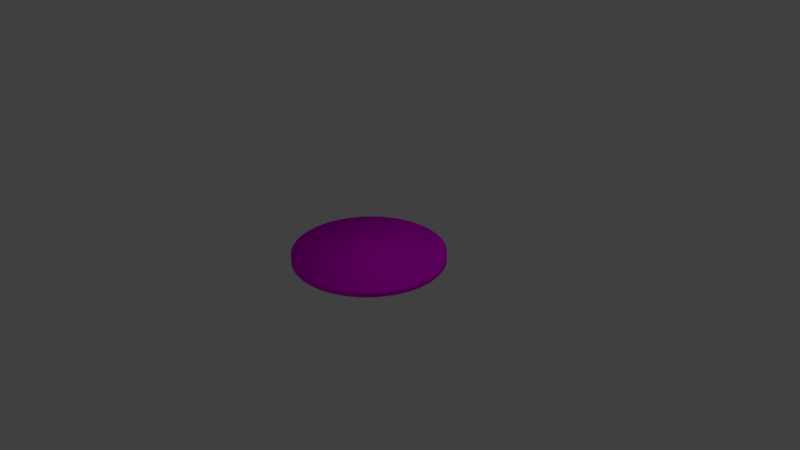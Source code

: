 # Source: coin.blend  (saved by Blender 2.79.0; exported with 4.5.12 LTS)
import bpy
from mathutils import Matrix  # noqa: F401  (used for matrix-valued properties, if any)

bpy.ops.wm.read_factory_settings(use_empty=True)
scene = bpy.context.scene
scene.name = 'Scene'

# ---- collections
col_collection_1 = bpy.data.collections.new('Collection 1'); scene.collection.children.link(col_collection_1)

# ---- images (referenced by path relative to the original .blend; pixels are not part of the script)
import os
ASSET_DIR = os.environ.get("B2B_ASSET_DIR", "")  # directory of the original .blend (textures are referenced by path, not embedded)
HERE = os.path.dirname(os.path.abspath(__file__))  # packed textures are extracted next to this script under _unpacked/

def load_image(name, relpath, width, height, colorspace="sRGB"):
    """Load a texture the original file referenced (path relative to the .blend, or extracted next to this script)."""
    p = next((c for c in (os.path.join(HERE, relpath), os.path.join(ASSET_DIR, relpath)) if relpath and os.path.exists(c)), "")
    if p:
        img = bpy.data.images.load(p, check_existing=True)
        img.name = name
    else:  # same state as the original file: an image datablock whose file is absent (Cycles renders it pink)
        img = bpy.data.images.new(name, width, height)
        img.source = "FILE"
        img.filepath = "//" + (relpath or name)
    img.colorspace_settings.name = colorspace
    return img
img_untitled_001_png = load_image('Untitled.001.png', 'Untitled.001.png', 1024, 1024, 'sRGB')

# ---- materials (node trees are filled in below, after node groups)
mat_material = bpy.data.materials.new('Material')
mat_material.alpha_threshold = 0.0
mat_material.roughness = 0.5
mat_material.line_color = (0.0, 0.0, 0.0, 1.0)

# ---- material node trees
mat_material.use_nodes = True; mat_material.node_tree.nodes.clear()
_N = mat_material.node_tree.nodes; _L = mat_material.node_tree.links
n0 = _N.new('ShaderNodeOutputMaterial'); n0.name = 'Material Output'; n0.location = (300, 300)
n1 = _N.new('ShaderNodeBsdfDiffuse'); n1.name = 'Diffuse BSDF'; n1.location = (10, 300)
n2 = _N.new('ShaderNodeTexImage'); n2.name = 'Image Texture'; n2.location = (-180, 300)
n2.width = 140
n2.image = img_untitled_001_png
_L.new(n1.outputs[0], n0.inputs[0])
_L.new(n2.outputs[0], n1.inputs[0])
n0.is_active_output = True

# ---- world
world_world = bpy.data.worlds.new('World'); scene.world = world_world
world_world.color = (0.05088, 0.05088, 0.05088)
world_world.use_sun_shadow = False
world_world.sun_shadow_jitter_overblur = 0.0
world_world.cycles.sampling_method = 'MANUAL'

# ---- cameras
cam_camera = bpy.data.cameras.new('Camera')
cam_camera.clip_end = 100.0
cam_camera.lens = 35.0
cam_camera.sensor_width = 32.0
cam_camera.sensor_height = 18.0
cam_camera.ortho_scale = 7.314
cam_camera.dof.focus_distance = 0.0

# ---- lights
light_lamp = bpy.data.lights.new('Lamp', 'POINT')
light_lamp.transmission_factor = 0.0
light_lamp.cutoff_distance = 30.0
light_lamp.energy = 100.0
light_lamp.shadow_buffer_clip_start = 1.001
light_lamp.shadow_soft_size = 0.1
light_lamp.shadow_maximum_resolution = 0.006
light_lamp.use_absolute_resolution = True

# ---- meshes
me_cylinder_001 = bpy.data.meshes.new('Cylinder.001')
me_cylinder_001.from_pydata([(0.0, 1.0, -0.05), (0.0, 1.0, 0.05), (0.04907, 0.9988, -0.05), (0.04907, 0.9988, 0.05), (0.09802, 0.9952, -0.05), (0.09802, 0.9952, 0.05), (0.1467, 0.9892, -0.05), (0.1467, 0.9892, 0.05), (0.1951, 0.9808, -0.05), (0.1951, 0.9808, 0.05), (0.243, 0.97, -0.05), (0.243, 0.97, 0.05), (0.2903, 0.9569, -0.05), (0.2903, 0.9569, 0.05), (0.3369, 0.9415, -0.05), (0.3369, 0.9415, 0.05), (0.3827, 0.9239, -0.05), (0.3827, 0.9239, 0.05), (0.4276, 0.904, -0.05), (0.4276, 0.904, 0.05), (0.4714, 0.8819, -0.05), (0.4714, 0.8819, 0.05), (0.5141, 0.8577, -0.05), (0.5141, 0.8577, 0.05), (0.5556, 0.8315, -0.05), (0.5556, 0.8315, 0.05), (0.5957, 0.8032, -0.05), (0.5957, 0.8032, 0.05), (0.6344, 0.773, -0.05), (0.6344, 0.773, 0.05), (0.6716, 0.741, -0.05), (0.6716, 0.741, 0.05), (0.7071, 0.7071, -0.05), (0.7071, 0.7071, 0.05), (0.741, 0.6716, -0.05), (0.741, 0.6716, 0.05), (0.773, 0.6344, -0.05), (0.773, 0.6344, 0.05), (0.8032, 0.5957, -0.05), (0.8032, 0.5957, 0.05), (0.8315, 0.5556, -0.05), (0.8315, 0.5556, 0.05), (0.8577, 0.5141, -0.05), (0.8577, 0.5141, 0.05), (0.8819, 0.4714, -0.05), (0.8819, 0.4714, 0.05), (0.904, 0.4276, -0.05), (0.904, 0.4276, 0.05), (0.9239, 0.3827, -0.05), (0.9239, 0.3827, 0.05), (0.9415, 0.3369, -0.05), (0.9415, 0.3369, 0.05), (0.9569, 0.2903, -0.05), (0.9569, 0.2903, 0.05), (0.97, 0.243, -0.05), (0.97, 0.243, 0.05), (0.9808, 0.1951, -0.05), (0.9808, 0.1951, 0.05), (0.9892, 0.1467, -0.05), (0.9892, 0.1467, 0.05), (0.9952, 0.09802, -0.05), (0.9952, 0.09802, 0.05), (0.9988, 0.04907, -0.05), (0.9988, 0.04907, 0.05), (1.0, -4.013e-07, -0.05), (1.0, -4.013e-07, 0.05), (0.9988, -0.04907, -0.05), (0.9988, -0.04907, 0.05), (0.9952, -0.09802, -0.05), (0.9952, -0.09802, 0.05), (0.9892, -0.1467, -0.05), (0.9892, -0.1467, 0.05), (0.9808, -0.1951, -0.05), (0.9808, -0.1951, 0.05), (0.97, -0.243, -0.05), (0.97, -0.243, 0.05), (0.9569, -0.2903, -0.05), (0.9569, -0.2903, 0.05), (0.9415, -0.3369, -0.05), (0.9415, -0.3369, 0.05), (0.9239, -0.3827, -0.05), (0.9239, -0.3827, 0.05), (0.904, -0.4276, -0.05), (0.904, -0.4276, 0.05), (0.8819, -0.4714, -0.05), (0.8819, -0.4714, 0.05), (0.8577, -0.5141, -0.05), (0.8577, -0.5141, 0.05), (0.8315, -0.5556, -0.05), (0.8315, -0.5556, 0.05), (0.8032, -0.5957, -0.05), (0.8032, -0.5957, 0.05), (0.773, -0.6344, -0.05), (0.773, -0.6344, 0.05), (0.741, -0.6716, -0.05), (0.741, -0.6716, 0.05), (0.7071, -0.7071, -0.05), (0.7071, -0.7071, 0.05), (0.6716, -0.741, -0.05), (0.6716, -0.741, 0.05), (0.6344, -0.773, -0.05), (0.6344, -0.773, 0.05), (0.5957, -0.8032, -0.05), (0.5957, -0.8032, 0.05), (0.5556, -0.8315, -0.05), (0.5556, -0.8315, 0.05), (0.5141, -0.8577, -0.05), (0.5141, -0.8577, 0.05), (0.4714, -0.8819, -0.05), (0.4714, -0.8819, 0.05), (0.4276, -0.904, -0.05), (0.4276, -0.904, 0.05), (0.3827, -0.9239, -0.05), (0.3827, -0.9239, 0.05), (0.3369, -0.9415, -0.05), (0.3369, -0.9415, 0.05), (0.2903, -0.9569, -0.05), (0.2903, -0.9569, 0.05), (0.243, -0.97, -0.05), (0.243, -0.97, 0.05), (0.1951, -0.9808, -0.05), (0.1951, -0.9808, 0.05), (0.1467, -0.9892, -0.05), (0.1467, -0.9892, 0.05), (0.09802, -0.9952, -0.05), (0.09802, -0.9952, 0.05), (0.04907, -0.9988, -0.05), (0.04907, -0.9988, 0.05), (1.82e-06, -1.0, -0.05), (1.82e-06, -1.0, 0.05), (-0.04907, -0.9988, -0.05), (-0.04907, -0.9988, 0.05), (-0.09802, -0.9952, -0.05), (-0.09802, -0.9952, 0.05), (-0.1467, -0.9892, -0.05), (-0.1467, -0.9892, 0.05), (-0.1951, -0.9808, -0.05), (-0.1951, -0.9808, 0.05), (-0.243, -0.97, -0.05), (-0.243, -0.97, 0.05), (-0.2903, -0.9569, -0.05), (-0.2903, -0.9569, 0.05), (-0.3369, -0.9415, -0.05), (-0.3369, -0.9415, 0.05), (-0.3827, -0.9239, -0.05), (-0.3827, -0.9239, 0.05), (-0.4276, -0.904, -0.05), (-0.4276, -0.904, 0.05), (-0.4714, -0.8819, -0.05), (-0.4714, -0.8819, 0.05), (-0.5141, -0.8577, -0.05), (-0.5141, -0.8577, 0.05), (-0.5556, -0.8315, -0.05), (-0.5556, -0.8315, 0.05), (-0.5957, -0.8032, -0.05), (-0.5957, -0.8032, 0.05), (-0.6344, -0.773, -0.05), (-0.6344, -0.773, 0.05), (-0.6716, -0.741, -0.05), (-0.6716, -0.741, 0.05), (-0.7071, -0.7071, -0.05), (-0.7071, -0.7071, 0.05), (-0.7409, -0.6716, -0.05), (-0.7409, -0.6716, 0.05), (-0.773, -0.6344, -0.05), (-0.773, -0.6344, 0.05), (-0.8032, -0.5957, -0.05), (-0.8032, -0.5957, 0.05), (-0.8315, -0.5556, -0.05), (-0.8315, -0.5556, 0.05), (-0.8577, -0.5141, -0.05), (-0.8577, -0.5141, 0.05), (-0.8819, -0.4714, -0.05), (-0.8819, -0.4714, 0.05), (-0.904, -0.4276, -0.05), (-0.904, -0.4276, 0.05), (-0.9239, -0.3827, -0.05), (-0.9239, -0.3827, 0.05), (-0.9415, -0.3369, -0.05), (-0.9415, -0.3369, 0.05), (-0.9569, -0.2903, -0.05), (-0.9569, -0.2903, 0.05), (-0.97, -0.243, -0.05), (-0.97, -0.243, 0.05), (-0.9808, -0.1951, -0.05), (-0.9808, -0.1951, 0.05), (-0.9892, -0.1467, -0.05), (-0.9892, -0.1467, 0.05), (-0.9952, -0.09802, -0.05), (-0.9952, -0.09802, 0.05), (-0.9988, -0.04907, -0.05), (-0.9988, -0.04907, 0.05), (-1.0, -1.419e-06, -0.05), (-1.0, -1.419e-06, 0.05), (-0.9988, 0.04907, -0.05), (-0.9988, 0.04907, 0.05), (-0.9952, 0.09802, -0.05), (-0.9952, 0.09802, 0.05), (-0.9892, 0.1467, -0.05), (-0.9892, 0.1467, 0.05), (-0.9808, 0.1951, -0.05), (-0.9808, 0.1951, 0.05), (-0.97, 0.243, -0.05), (-0.97, 0.243, 0.05), (-0.9569, 0.2903, -0.05), (-0.9569, 0.2903, 0.05), (-0.9415, 0.3369, -0.05), (-0.9415, 0.3369, 0.05), (-0.9239, 0.3827, -0.05), (-0.9239, 0.3827, 0.05), (-0.904, 0.4276, -0.05), (-0.904, 0.4276, 0.05), (-0.8819, 0.4714, -0.05), (-0.8819, 0.4714, 0.05), (-0.8577, 0.5141, -0.05), (-0.8577, 0.5141, 0.05), (-0.8315, 0.5556, -0.05), (-0.8315, 0.5556, 0.05), (-0.8032, 0.5957, -0.05), (-0.8032, 0.5957, 0.05), (-0.773, 0.6344, -0.05), (-0.773, 0.6344, 0.05), (-0.741, 0.6716, -0.05), (-0.741, 0.6716, 0.05), (-0.7071, 0.7071, -0.05), (-0.7071, 0.7071, 0.05), (-0.6716, 0.741, -0.05), (-0.6716, 0.741, 0.05), (-0.6344, 0.773, -0.05), (-0.6344, 0.773, 0.05), (-0.5957, 0.8032, -0.05), (-0.5957, 0.8032, 0.05), (-0.5556, 0.8315, -0.05), (-0.5556, 0.8315, 0.05), (-0.5141, 0.8577, -0.05), (-0.5141, 0.8577, 0.05), (-0.4714, 0.8819, -0.05), (-0.4714, 0.8819, 0.05), (-0.4276, 0.904, -0.05), (-0.4276, 0.904, 0.05), (-0.3827, 0.9239, -0.05), (-0.3827, 0.9239, 0.05), (-0.3369, 0.9415, -0.05), (-0.3369, 0.9415, 0.05), (-0.2903, 0.9569, -0.05), (-0.2903, 0.9569, 0.05), (-0.243, 0.97, -0.05), (-0.243, 0.97, 0.05), (-0.1951, 0.9808, -0.05), (-0.1951, 0.9808, 0.05), (-0.1467, 0.9892, -0.05), (-0.1467, 0.9892, 0.05), (-0.09801, 0.9952, -0.05), (-0.09801, 0.9952, 0.05), (-0.04906, 0.9988, -0.05), (-0.04906, 0.9988, 0.05)], [], [(0, 1, 3, 2), (2, 3, 5, 4), (4, 5, 7, 6), (6, 7, 9, 8), (8, 9, 11, 10), (10, 11, 13, 12), (12, 13, 15, 14), (14, 15, 17, 16), (16, 17, 19, 18), (18, 19, 21, 20), (20, 21, 23, 22), (22, 23, 25, 24), (24, 25, 27, 26), (26, 27, 29, 28), (28, 29, 31, 30), (30, 31, 33, 32), (32, 33, 35, 34), (34, 35, 37, 36), (36, 37, 39, 38), (38, 39, 41, 40), (40, 41, 43, 42), (42, 43, 45, 44), (44, 45, 47, 46), (46, 47, 49, 48), (48, 49, 51, 50), (50, 51, 53, 52), (52, 53, 55, 54), (54, 55, 57, 56), (56, 57, 59, 58), (58, 59, 61, 60), (60, 61, 63, 62), (62, 63, 65, 64), (64, 65, 67, 66), (66, 67, 69, 68), (68, 69, 71, 70), (70, 71, 73, 72), (72, 73, 75, 74), (74, 75, 77, 76), (76, 77, 79, 78), (78, 79, 81, 80), (80, 81, 83, 82), (82, 83, 85, 84), (84, 85, 87, 86), (86, 87, 89, 88), (88, 89, 91, 90), (90, 91, 93, 92), (92, 93, 95, 94), (94, 95, 97, 96), (96, 97, 99, 98), (98, 99, 101, 100), (100, 101, 103, 102), (102, 103, 105, 104), (104, 105, 107, 106), (106, 107, 109, 108), (108, 109, 111, 110), (110, 111, 113, 112), (112, 113, 115, 114), (114, 115, 117, 116), (116, 117, 119, 118), (118, 119, 121, 120), (120, 121, 123, 122), (122, 123, 125, 124), (124, 125, 127, 126), (126, 127, 129, 128), (128, 129, 131, 130), (130, 131, 133, 132), (132, 133, 135, 134), (134, 135, 137, 136), (136, 137, 139, 138), (138, 139, 141, 140), (140, 141, 143, 142), (142, 143, 145, 144), (144, 145, 147, 146), (146, 147, 149, 148), (148, 149, 151, 150), (150, 151, 153, 152), (152, 153, 155, 154), (154, 155, 157, 156), (156, 157, 159, 158), (158, 159, 161, 160), (160, 161, 163, 162), (162, 163, 165, 164), (164, 165, 167, 166), (166, 167, 169, 168), (168, 169, 171, 170), (170, 171, 173, 172), (172, 173, 175, 174), (174, 175, 177, 176), (176, 177, 179, 178), (178, 179, 181, 180), (180, 181, 183, 182), (182, 183, 185, 184), (184, 185, 187, 186), (186, 187, 189, 188), (188, 189, 191, 190), (190, 191, 193, 192), (192, 193, 195, 194), (194, 195, 197, 196), (196, 197, 199, 198), (198, 199, 201, 200), (200, 201, 203, 202), (202, 203, 205, 204), (204, 205, 207, 206), (206, 207, 209, 208), (208, 209, 211, 210), (210, 211, 213, 212), (212, 213, 215, 214), (214, 215, 217, 216), (216, 217, 219, 218), (218, 219, 221, 220), (220, 221, 223, 222), (222, 223, 225, 224), (224, 225, 227, 226), (226, 227, 229, 228), (228, 229, 231, 230), (230, 231, 233, 232), (232, 233, 235, 234), (234, 235, 237, 236), (236, 237, 239, 238), (238, 239, 241, 240), (240, 241, 243, 242), (242, 243, 245, 244), (244, 245, 247, 246), (246, 247, 249, 248), (248, 249, 251, 250), (250, 251, 253, 252), (3, 1, 255, 253, 251, 249, 247, 245, 243, 241, 239, 237, 235, 233, 231, 229, 227, 225, 223, 221, 219, 217, 215, 213, 211, 209, 207, 205, 203, 201, 199, 197, 195, 193, 191, 189, 187, 185, 183, 181, 179, 177, 175, 173, 171, 169, 167, 165, 163, 161, 159, 157, 155, 153, 151, 149, 147, 145, 143, 141, 139, 137, 135, 133, 131, 129, 127, 125, 123, 121, 119, 117, 115, 113, 111, 109, 107, 105, 103, 101, 99, 97, 95, 93, 91, 89, 87, 85, 83, 81, 79, 77, 75, 73, 71, 69, 67, 65, 63, 61, 59, 57, 55, 53, 51, 49, 47, 45, 43, 41, 39, 37, 35, 33, 31, 29, 27, 25, 23, 21, 19, 17, 15, 13, 11, 9, 7, 5), (252, 253, 255, 254), (254, 255, 1, 0), (0, 2, 4, 6, 8, 10, 12, 14, 16, 18, 20, 22, 24, 26, 28, 30, 32, 34, 36, 38, 40, 42, 44, 46, 48, 50, 52, 54, 56, 58, 60, 62, 64, 66, 68, 70, 72, 74, 76, 78, 80, 82, 84, 86, 88, 90, 92, 94, 96, 98, 100, 102, 104, 106, 108, 110, 112, 114, 116, 118, 120, 122, 124, 126, 128, 130, 132, 134, 136, 138, 140, 142, 144, 146, 148, 150, 152, 154, 156, 158, 160, 162, 164, 166, 168, 170, 172, 174, 176, 178, 180, 182, 184, 186, 188, 190, 192, 194, 196, 198, 200, 202, 204, 206, 208, 210, 212, 214, 216, 218, 220, 222, 224, 226, 228, 230, 232, 234, 236, 238, 240, 242, 244, 246, 248, 250, 252, 254)])
me_cylinder_001.polygons.foreach_set('use_smooth', [True] * 130)
_uv = me_cylinder_001.uv_layers.new(name='UVMap')
_uv.uv.foreach_set('vector', [0.875, 0.1873, 0.8333, 0.1873, 0.8333, 0.175, 0.875, 0.175, 0.875, 0.175, 0.8333, 0.175, 0.8333, 0.1627, 0.875, 0.1627, 0.875, 0.1627, 0.8333, 0.1627, 0.8333, 0.1505, 0.875, 0.1505, 0.875, 0.1505, 0.8333, 0.1505, 0.8333, 0.1384, 0.875, 0.1384, 0.875, 0.1384, 0.8333, 0.1384, 0.8333, 0.1263, 0.875, 0.1263, 0.875, 0.1263, 0.8333, 0.1263, 0.8333, 0.1144, 0.875, 0.1144, 0.875, 0.1144, 0.8333, 0.1144, 0.8333, 0.1027, 0.875, 0.1027, 0.875, 0.1027, 0.8333, 0.1027, 0.8333, 0.09112, 0.875, 0.09112, 0.875, 0.09112, 0.8333, 0.09112, 0.8333, 0.07978, 0.875, 0.07978, 0.875, 0.07978, 0.8333, 0.07978, 0.8333, 0.06868, 0.875, 0.06868, 0.875, 0.06868, 0.8333, 0.06868, 0.8333, 0.05785, 0.875, 0.05785, 0.875, 0.05785, 0.8333, 0.05785, 0.8333, 0.04733, 0.875, 0.04733, 0.875, 0.04733, 0.8333, 0.04733, 0.8333, 0.03712, 0.875, 0.03712, 0.875, 0.03712, 0.8333, 0.03712, 0.8333, 0.02726, 0.875, 0.02726, 0.875, 0.02726, 0.8333, 0.02726, 0.8333, 0.01777, 0.875, 0.01777, 0.875, 0.01777, 0.8333, 0.01777, 0.8333, 0.008679, 0.875, 0.008679, 0.875, 0.008679, 0.8333, 0.008679, 0.8333, 0.0, 0.875, 1.491e-08, 0.9583, 0.0, 1.0, 0.0, 1.0, 0.009095, 0.9583, 0.009095, 0.9583, 0.009095, 1.0, 0.009095, 1.0, 0.01858, 0.9583, 0.01858, 0.9583, 0.01858, 1.0, 0.01858, 1.0, 0.02844, 0.9583, 0.02844, 0.9583, 0.02844, 1.0, 0.02844, 1.0, 0.03865, 0.9583, 0.03865, 0.9583, 0.03865, 1.0, 0.03865, 1.0, 0.04918, 0.9583, 0.04918, 0.9583, 0.04918, 1.0, 0.04918, 1.0, 0.06, 0.9583, 0.06, 0.9583, 0.06, 1.0, 0.06, 1.0, 0.0711, 0.9583, 0.0711, 0.9583, 0.0711, 1.0, 0.0711, 1.0, 0.08244, 0.9583, 0.08244, 0.9583, 0.08244, 1.0, 0.08244, 1.0, 0.09399, 0.9583, 0.09399, 0.9583, 0.09399, 1.0, 0.09399, 1.0, 0.1057, 0.9583, 0.1057, 0.9583, 0.1057, 1.0, 0.1057, 1.0, 0.1176, 0.9583, 0.1176, 0.9583, 0.1176, 1.0, 0.1176, 1.0, 0.1297, 0.9583, 0.1297, 0.9583, 0.1297, 1.0, 0.1297, 1.0, 0.1418, 0.9583, 0.1418, 0.9583, 0.1418, 1.0, 0.1418, 1.0, 0.154, 0.9583, 0.154, 0.9583, 0.154, 1.0, 0.154, 1.0, 0.1663, 0.9583, 0.1663, 0.9583, 0.1663, 1.0, 0.1663, 1.0, 0.1786, 0.9583, 0.1786, 0.9583, 0.1786, 1.0, 0.1786, 1.0, 0.1908, 0.9583, 0.1908, 0.9583, 0.1908, 1.0, 0.1908, 1.0, 0.203, 0.9583, 0.203, 0.9583, 0.203, 1.0, 0.203, 1.0, 0.2152, 0.9583, 0.2152, 0.9583, 0.2152, 1.0, 0.2152, 1.0, 0.2272, 0.9583, 0.2272, 0.9583, 0.2272, 1.0, 0.2272, 1.0, 0.2391, 0.9583, 0.2391, 0.9583, 0.2391, 1.0, 0.2391, 1.0, 0.2509, 0.9583, 0.2509, 0.9583, 0.2509, 1.0, 0.2509, 1.0, 0.2624, 0.9583, 0.2624, 0.9583, 0.2624, 1.0, 0.2624, 1.0, 0.2738, 0.9583, 0.2738, 0.9583, 0.2738, 1.0, 0.2738, 1.0, 0.2849, 0.9583, 0.2849, 0.9583, 0.2849, 1.0, 0.2849, 1.0, 0.2957, 0.9583, 0.2957, 0.9583, 0.2957, 1.0, 0.2957, 1.0, 0.3062, 0.9583, 0.3062, 0.9583, 0.3062, 1.0, 0.3062, 1.0, 0.3164, 0.9583, 0.3164, 0.9583, 0.3164, 1.0, 0.3164, 1.0, 0.3263, 0.9583, 0.3263, 0.9583, 0.3263, 1.0, 0.3263, 1.0, 0.3358, 0.9583, 0.3358, 0.9583, 0.3358, 1.0, 0.3358, 1.0, 0.3449, 0.9583, 0.3449, 0.9166, 0.3622, 0.875, 0.3622, 0.875, 0.3536, 0.9166, 0.3536, 0.9166, 0.3536, 0.875, 0.3536, 0.875, 0.3445, 0.9166, 0.3445, 0.9166, 0.3445, 0.875, 0.3445, 0.875, 0.335, 0.9166, 0.335, 0.9166, 0.335, 0.875, 0.335, 0.875, 0.3251, 0.9166, 0.3251, 0.9166, 0.3251, 0.875, 0.3251, 0.875, 0.3149, 0.9166, 0.3149, 0.9166, 0.3149, 0.875, 0.3149, 0.875, 0.3044, 0.9166, 0.3044, 0.9166, 0.3044, 0.875, 0.3044, 0.875, 0.2936, 0.9166, 0.2936, 0.9166, 0.2936, 0.875, 0.2936, 0.875, 0.2825, 0.9166, 0.2825, 0.9166, 0.2825, 0.875, 0.2825, 0.875, 0.2711, 0.9166, 0.2711, 0.9166, 0.2711, 0.875, 0.2711, 0.875, 0.2596, 0.9166, 0.2596, 0.9166, 0.2596, 0.875, 0.2596, 0.875, 0.2478, 0.9166, 0.2478, 0.9166, 0.2478, 0.875, 0.2478, 0.875, 0.2359, 0.9166, 0.2359, 0.9166, 0.2359, 0.875, 0.2359, 0.875, 0.2239, 0.9166, 0.2239, 0.9166, 0.2239, 0.875, 0.2239, 0.875, 0.2117, 0.9166, 0.2117, 0.9166, 0.2117, 0.875, 0.2117, 0.875, 0.1995, 0.9166, 0.1995, 0.9166, 0.1995, 0.875, 0.1995, 0.875, 0.1873, 0.9166, 0.1873, 0.9166, 0.1873, 0.875, 0.1873, 0.875, 0.175, 0.9166, 0.175, 0.9166, 0.175, 0.875, 0.175, 0.875, 0.1627, 0.9166, 0.1627, 0.9166, 0.1627, 0.875, 0.1627, 0.875, 0.1505, 0.9166, 0.1505, 0.9166, 0.1505, 0.875, 0.1505, 0.875, 0.1384, 0.9166, 0.1384, 0.9166, 0.1384, 0.875, 0.1384, 0.875, 0.1263, 0.9166, 0.1263, 0.9166, 0.1263, 0.875, 0.1263, 0.875, 0.1144, 0.9166, 0.1144, 0.9166, 0.1144, 0.875, 0.1144, 0.875, 0.1027, 0.9166, 0.1027, 0.9166, 0.1027, 0.875, 0.1027, 0.875, 0.09112, 0.9166, 0.09112, 0.9166, 0.09112, 0.875, 0.09112, 0.875, 0.07978, 0.9166, 0.07978, 0.9166, 0.07978, 0.875, 0.07978, 0.875, 0.06868, 0.9166, 0.06868, 0.9166, 0.06868, 0.875, 0.06868, 0.875, 0.05785, 0.9166, 0.05785, 0.9166, 0.05785, 0.875, 0.05785, 0.875, 0.04733, 0.9166, 0.04733, 0.9166, 0.04733, 0.875, 0.04733, 0.875, 0.03712, 0.9166, 0.03712, 0.9166, 0.03712, 0.875, 0.03712, 0.875, 0.02726, 0.9166, 0.02726, 0.9166, 0.02726, 0.875, 0.02726, 0.875, 0.01777, 0.9166, 0.01777, 0.9166, 0.01777, 0.875, 0.01777, 0.875, 0.008679, 0.9166, 0.008679, 0.9166, 0.008679, 0.875, 0.008679, 0.875, 0.0, 0.9166, 0.0, 0.9583, 0.3449, 0.9166, 0.3449, 0.9166, 0.3358, 0.9583, 0.3358, 0.9583, 0.3358, 0.9166, 0.3358, 0.9166, 0.3263, 0.9583, 0.3263, 0.9583, 0.3263, 0.9166, 0.3263, 0.9166, 0.3164, 0.9583, 0.3164, 0.9583, 0.3164, 0.9166, 0.3164, 0.9166, 0.3062, 0.9583, 0.3062, 0.9583, 0.3062, 0.9166, 0.3062, 0.9166, 0.2957, 0.9583, 0.2957, 0.9583, 0.2957, 0.9166, 0.2957, 0.9166, 0.2849, 0.9583, 0.2849, 0.9583, 0.2849, 0.9166, 0.2849, 0.9166, 0.2738, 0.9583, 0.2738, 0.9583, 0.2738, 0.9166, 0.2738, 0.9166, 0.2624, 0.9583, 0.2624, 0.9583, 0.2624, 0.9166, 0.2624, 0.9166, 0.2509, 0.9583, 0.2509, 0.9583, 0.2509, 0.9166, 0.2509, 0.9166, 0.2391, 0.9583, 0.2391, 0.9583, 0.2391, 0.9166, 0.2391, 0.9166, 0.2272, 0.9583, 0.2272, 0.9583, 0.2272, 0.9166, 0.2272, 0.9166, 0.2152, 0.9583, 0.2152, 0.9583, 0.2152, 0.9166, 0.2152, 0.9166, 0.203, 0.9583, 0.203, 0.9583, 0.203, 0.9166, 0.203, 0.9166, 0.1908, 0.9583, 0.1908, 0.9583, 0.1908, 0.9166, 0.1908, 0.9166, 0.1786, 0.9583, 0.1786, 0.9583, 0.1786, 0.9166, 0.1786, 0.9166, 0.1663, 0.9583, 0.1663, 0.9583, 0.1663, 0.9166, 0.1663, 0.9166, 0.154, 0.9583, 0.154, 0.9583, 0.154, 0.9166, 0.154, 0.9166, 0.1418, 0.9583, 0.1418, 0.9583, 0.1418, 0.9166, 0.1418, 0.9166, 0.1297, 0.9583, 0.1297, 0.9583, 0.1297, 0.9166, 0.1297, 0.9166, 0.1176, 0.9583, 0.1176, 0.9583, 0.1176, 0.9166, 0.1176, 0.9166, 0.1057, 0.9583, 0.1057, 0.9583, 0.1057, 0.9166, 0.1057, 0.9166, 0.09399, 0.9583, 0.09399, 0.9583, 0.09399, 0.9166, 0.09399, 0.9166, 0.08244, 0.9583, 0.08244, 0.9583, 0.08244, 0.9166, 0.08244, 0.9166, 0.0711, 0.9583, 0.0711, 0.9583, 0.0711, 0.9166, 0.0711, 0.9166, 0.06, 0.9583, 0.06, 0.9583, 0.06, 0.9166, 0.06, 0.9166, 0.04918, 0.9583, 0.04918, 0.9583, 0.04918, 0.9166, 0.04918, 0.9166, 0.03865, 0.9583, 0.03865, 0.9583, 0.03865, 0.9166, 0.03865, 0.9166, 0.02844, 0.9583, 0.02844, 0.9583, 0.02844, 0.9166, 0.02844, 0.9166, 0.01858, 0.9583, 0.01858, 0.9583, 0.01858, 0.9166, 0.01858, 0.9166, 0.009095, 0.9583, 0.009095, 0.9583, 0.009095, 0.9166, 0.009095, 0.9166, 0.0, 0.9583, 0.0, 0.875, 0.3622, 0.8333, 0.3622, 0.8333, 0.3536, 0.875, 0.3536, 0.875, 0.3536, 0.8333, 0.3536, 0.8333, 0.3445, 0.875, 0.3445, 0.875, 0.3445, 0.8333, 0.3445, 0.8333, 0.335, 0.875, 0.335, 0.875, 0.335, 0.8333, 0.335, 0.8333, 0.3251, 0.875, 0.3251, 0.875, 0.3251, 0.8333, 0.3251, 0.8333, 0.3149, 0.875, 0.3149, 0.875, 0.3149, 0.8333, 0.3149, 0.8333, 0.3044, 0.875, 0.3044, 0.875, 0.3044, 0.8333, 0.3044, 0.8333, 0.2936, 0.875, 0.2936, 0.875, 0.2936, 0.8333, 0.2936, 0.8333, 0.2825, 0.875, 0.2825, 0.875, 0.2825, 0.8333, 0.2825, 0.8333, 0.2711, 0.875, 0.2711, 0.875, 0.2711, 0.8333, 0.2711, 0.8333, 0.2596, 0.875, 0.2596, 0.875, 0.2596, 0.8333, 0.2596, 0.8333, 0.2478, 0.875, 0.2478, 0.875, 0.2478, 0.8333, 0.2478, 0.8333, 0.2359, 0.875, 0.2359, 0.875, 0.2359, 0.8333, 0.2359, 0.8333, 0.2239, 0.875, 0.2239, 0.875, 0.2239, 0.8333, 0.2239, 0.8333, 0.2117, 0.875, 0.2117, 0.8323, 0.2316, 0.8333, 0.2439, 0.8333, 0.2561, 0.8323, 0.2684, 0.8303, 0.2806, 0.8273, 0.2928, 0.8233, 0.3048, 0.8183, 0.3167, 0.8124, 0.3284, 0.8055, 0.34, 0.7977, 0.3513, 0.7889, 0.3624, 0.7793, 0.3733, 0.7688, 0.3838, 0.7574, 0.394, 0.7452, 0.4039, 0.7322, 0.4133, 0.7185, 0.4224, 0.704, 0.4311, 0.6889, 0.4394, 0.6731, 0.4471, 0.6566, 0.4545, 0.6396, 0.4613, 0.6221, 0.4676, 0.604, 0.4734, 0.5855, 0.4786, 0.5666, 0.4833, 0.5474, 0.4875, 0.5278, 0.491, 0.508, 0.494, 0.4879, 0.4964, 0.4677, 0.4982, 0.4473, 0.4994, 0.4269, 0.5, 0.4064, 0.5, 0.386, 0.4994, 0.3656, 0.4982, 0.3454, 0.4964, 0.3253, 0.494, 0.3055, 0.491, 0.2859, 0.4875, 0.2667, 0.4833, 0.2478, 0.4786, 0.2293, 0.4734, 0.2112, 0.4676, 0.1937, 0.4613, 0.1767, 0.4545, 0.1602, 0.4471, 0.1444, 0.4394, 0.1293, 0.4311, 0.1148, 0.4224, 0.1011, 0.4133, 0.08808, 0.4039, 0.0759, 0.394, 0.06453, 0.3838, 0.05402, 0.3733, 0.04437, 0.3624, 0.03563, 0.3513, 0.0278, 0.34, 0.02091, 0.3284, 0.01497, 0.3167, 0.01, 0.3048, 0.00601, 0.2928, 0.003009, 0.2806, 0.001004, 0.2684, 0.0, 0.2561, 4.968e-08, 0.2439, 0.001004, 0.2316, 0.003009, 0.2194, 0.006011, 0.2072, 0.01, 0.1952, 0.01497, 0.1833, 0.02091, 0.1716, 0.0278, 0.16, 0.03563, 0.1487, 0.04438, 0.1376, 0.05402, 0.1267, 0.06454, 0.1162, 0.0759, 0.106, 0.08809, 0.09615, 0.1011, 0.08666, 0.1148, 0.07756, 0.1293, 0.06888, 0.1444, 0.06064, 0.1602, 0.05285, 0.1767, 0.04554, 0.1937, 0.03872, 0.2112, 0.03241, 0.2293, 0.02663, 0.2478, 0.02138, 0.2667, 0.01668, 0.2859, 0.01255, 0.3055, 0.008983, 0.3253, 0.006001, 0.3454, 0.003606, 0.3656, 0.001805, 0.386, 0.0006023, 0.4064, 0.0, 0.4269, 1.491e-08, 0.4473, 0.0006023, 0.4677, 0.001805, 0.4879, 0.003606, 0.508, 0.006001, 0.5278, 0.008983, 0.5474, 0.01255, 0.5666, 0.01668, 0.5855, 0.02138, 0.604, 0.02663, 0.6221, 0.03241, 0.6396, 0.03872, 0.6566, 0.04554, 0.6731, 0.05285, 0.6889, 0.06064, 0.704, 0.06888, 0.7185, 0.07756, 0.7322, 0.08666, 0.7452, 0.09615, 0.7574, 0.106, 0.7688, 0.1162, 0.7793, 0.1267, 0.7889, 0.1376, 0.7977, 0.1487, 0.8055, 0.16, 0.8124, 0.1716, 0.8183, 0.1833, 0.8233, 0.1952, 0.8273, 0.2072, 0.8303, 0.2194, 0.875, 0.2117, 0.8333, 0.2117, 0.8333, 0.1995, 0.875, 0.1995, 0.875, 0.1995, 0.8333, 0.1995, 0.8333, 0.1873, 0.875, 0.1873, 0.2112, 0.9676, 0.1937, 0.9613, 0.1767, 0.9545, 0.1602, 0.9471, 0.1444, 0.9394, 0.1293, 0.9311, 0.1148, 0.9224, 0.1011, 0.9133, 0.08808, 0.9039, 0.0759, 0.894, 0.06453, 0.8838, 0.05402, 0.8733, 0.04437, 0.8624, 0.03563, 0.8513, 0.0278, 0.84, 0.02091, 0.8284, 0.01497, 0.8167, 0.01, 0.8048, 0.00601, 0.7928, 0.003009, 0.7806, 0.001004, 0.7684, 0.0, 0.7561, 4.968e-08, 0.7439, 0.001004, 0.7316, 0.003009, 0.7194, 0.006011, 0.7072, 0.01, 0.6952, 0.01497, 0.6833, 0.02091, 0.6716, 0.0278, 0.66, 0.03563, 0.6487, 0.04438, 0.6376, 0.05402, 0.6267, 0.06454, 0.6162, 0.0759, 0.606, 0.08809, 0.5961, 0.1011, 0.5867, 0.1148, 0.5776, 0.1293, 0.5689, 0.1444, 0.5606, 0.1602, 0.5529, 0.1767, 0.5455, 0.1937, 0.5387, 0.2112, 0.5324, 0.2293, 0.5266, 0.2478, 0.5214, 0.2667, 0.5167, 0.2859, 0.5125, 0.3055, 0.509, 0.3253, 0.506, 0.3454, 0.5036, 0.3656, 0.5018, 0.386, 0.5006, 0.4064, 0.5, 0.4269, 0.5, 0.4473, 0.5006, 0.4677, 0.5018, 0.4879, 0.5036, 0.508, 0.506, 0.5278, 0.509, 0.5474, 0.5125, 0.5666, 0.5167, 0.5855, 0.5214, 0.604, 0.5266, 0.6221, 0.5324, 0.6396, 0.5387, 0.6566, 0.5455, 0.6731, 0.5529, 0.6889, 0.5606, 0.704, 0.5689, 0.7185, 0.5776, 0.7322, 0.5867, 0.7452, 0.5961, 0.7574, 0.606, 0.7688, 0.6162, 0.7793, 0.6267, 0.7889, 0.6376, 0.7977, 0.6487, 0.8055, 0.66, 0.8124, 0.6716, 0.8183, 0.6833, 0.8233, 0.6952, 0.8273, 0.7072, 0.8303, 0.7194, 0.8323, 0.7316, 0.8333, 0.7439, 0.8333, 0.7561, 0.8323, 0.7684, 0.8303, 0.7806, 0.8273, 0.7928, 0.8233, 0.8048, 0.8183, 0.8167, 0.8124, 0.8284, 0.8055, 0.84, 0.7977, 0.8513, 0.7889, 0.8624, 0.7793, 0.8733, 0.7688, 0.8838, 0.7574, 0.894, 0.7452, 0.9039, 0.7322, 0.9133, 0.7185, 0.9224, 0.704, 0.9311, 0.6889, 0.9394, 0.6731, 0.9471, 0.6566, 0.9545, 0.6396, 0.9613, 0.6221, 0.9676, 0.604, 0.9734, 0.5855, 0.9786, 0.5666, 0.9833, 0.5474, 0.9875, 0.5278, 0.991, 0.508, 0.994, 0.4879, 0.9964, 0.4677, 0.9982, 0.4473, 0.9994, 0.4269, 1.0, 0.4064, 1.0, 0.386, 0.9994, 0.3656, 0.9982, 0.3454, 0.9964, 0.3253, 0.994, 0.3055, 0.991, 0.2859, 0.9875, 0.2666, 0.9833, 0.2478, 0.9786, 0.2293, 0.9734])
me_cylinder_001.materials.append(mat_material)
me_cylinder_001.use_remesh_preserve_volume = False
me_cylinder_001.use_remesh_preserve_attributes = False
me_cylinder_001.use_mirror_vertex_groups = False
me_cylinder_001.update()

# ---- objects
ob_cylinder = bpy.data.objects.new('Cylinder', me_cylinder_001)
ob_lamp = bpy.data.objects.new('Lamp', light_lamp)
ob_camera = bpy.data.objects.new('Camera', cam_camera)

# ---- transforms, parenting, visibility, modifiers, constraints
ob_cylinder.location = (0.0, 0.0, 0.0)
ob_cylinder.lineart.crease_threshold = 0.0
ob_lamp.location = (4.076, 1.005, 5.904)
ob_lamp.rotation_euler = (0.6503, 0.05522, 1.866)
ob_lamp.lock_rotations_4d = False
ob_lamp.empty_display_type = 'ARROWS'
ob_lamp.color = (0.0, 0.0, 0.0, 0.0)
ob_lamp.lineart.crease_threshold = 0.0
ob_camera.location = (7.481, -6.508, 5.344)
ob_camera.rotation_euler = (1.109, 0.0, 0.8149)
ob_camera.lock_rotations_4d = False
ob_camera.empty_display_type = 'ARROWS'
ob_camera.color = (0.0, 0.0, 0.0, 0.0)
ob_camera.display_type = 'WIRE'
ob_camera.lineart.crease_threshold = 0.0

# ---- collection membership
col_collection_1.objects.link(ob_cylinder)
col_collection_1.objects.link(ob_lamp)
col_collection_1.objects.link(ob_camera)

# ---- scene / render settings (as saved in the file)
scene.camera = ob_camera
scene.frame_start = 1; scene.frame_end = 250; scene.frame_set(1)
scene.render.engine = 'CYCLES'
scene.render.resolution_percentage = 50
scene.render.dither_intensity = 0.0
scene.cycles.use_denoising = False
scene.cycles.samples = 128
scene.cycles.sampling_pattern = 'TABULATED_SOBOL'
scene.cycles.use_adaptive_sampling = False
scene.cycles.use_light_tree = False
scene.cycles.blur_glossy = 0.0
scene.cycles.sample_clamp_indirect = 0.0
scene.view_settings.view_transform = 'Standard'
bpy.context.view_layer.update()
